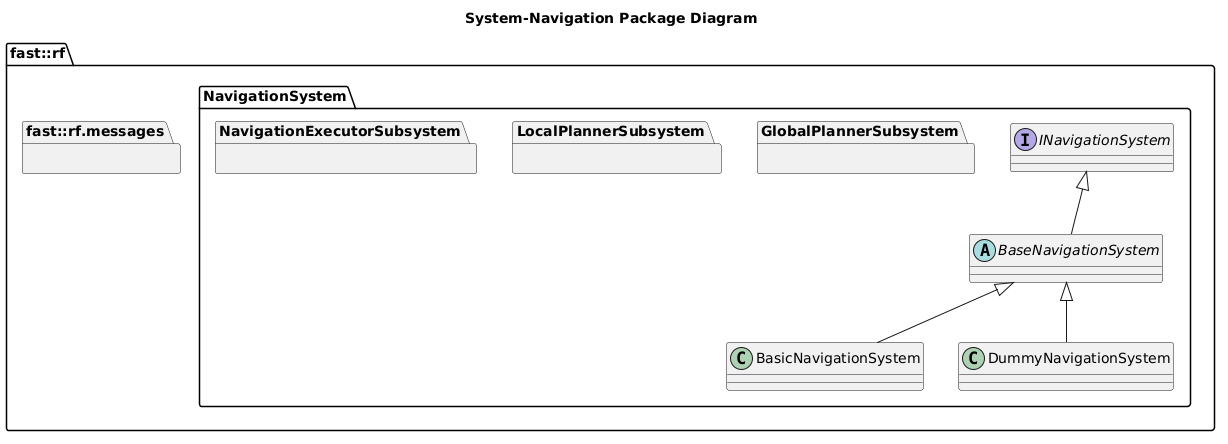

The diagram above was rendered by PlantUML. Its source (embedded in the PNG):
@startuml
title System-Navigation Package Diagram

namespace fast::rf {
  namespace messages  {}
  namespace NavigationSystem {
    interface INavigationSystem {
    }
    abstract BaseNavigationSystem {
    }
    INavigationSystem <|-- BaseNavigationSystem
    class BasicNavigationSystem {

    }
    BaseNavigationSystem <|-- BasicNavigationSystem
    class DummyNavigationSystem  {
    }
    BaseNavigationSystem <|-- DummyNavigationSystem
    package GlobalPlannerSubsystem {

    }
    package LocalPlannerSubsystem {

    }
    package NavigationExecutorSubsystem {
      
    }
  }
}
@enduml